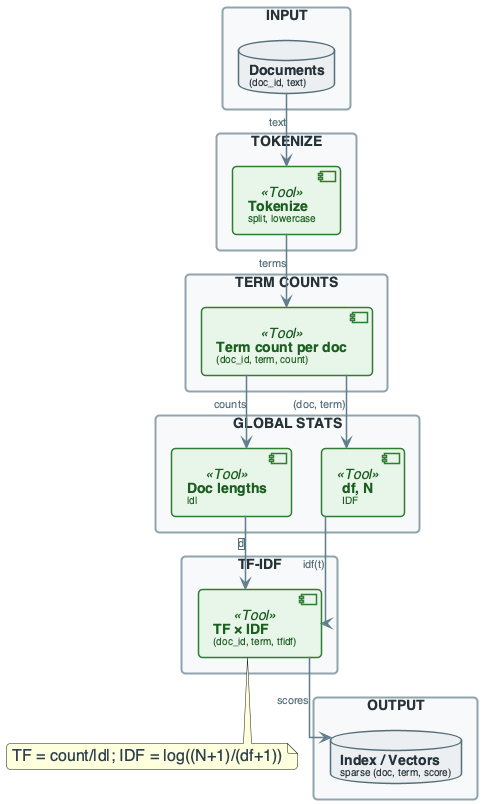

The diagram above was rendered by PlantUML. Its source (embedded in the PNG):
@startuml
'=================================================
' CANONICAL DIAGRAM TEMPLATE - DATA ENGINEERING
'=================================================

top to bottom direction
skinparam linetype ortho
skinparam shadowing false
skinparam roundcorner 8
skinparam handwritten false
skinparam nodesep 30
skinparam ranksep 40

'-------------------------
' FONT & GLOBAL STYLE
'-------------------------
skinparam defaultFontName "Segoe UI, Helvetica, sans-serif"
skinparam defaultFontSize 16
skinparam defaultFontColor #2C3E50

'-------------------------
' GENERIC BOX STYLE
'-------------------------
skinparam rectangle {
    BackgroundColor #F8F9FA
    BorderColor #90A4AE
    BorderThickness 2
    FontColor #263238
    FontSize 14
    FontStyle bold
    Padding 20
}

skinparam component {
    BackgroundColor #FFFFFF
    BorderColor #78909C
    BorderThickness 1.5
    FontSize 14
    Padding 12
}

skinparam database {
    BackgroundColor #ECEFF1
    BorderColor #546E7A
    BorderThickness 1.5
    FontSize 14
    FontColor #263238
}

skinparam arrow {
    Color #607D8B
    Thickness 1.5
    FontSize 11
    FontColor #546E7A
}

'-------------------------
' SEMANTIC STEREOTYPES
'-------------------------
skinparam component<<UI>> {
    BorderColor #8E24AA
    BackgroundColor #F3E5F5
    FontColor #4A148C
}

skinparam component<<Agent>> {
    BorderColor #0288D1
    BackgroundColor #E1F5FE
    FontColor #01579B
}

skinparam component<<Tool>> {
    BorderColor #2E7D32
    BackgroundColor #E8F5E9
    FontColor #1B5E20
}

skinparam component<<Config>> {
    BorderColor #F57C00
    BackgroundColor #FFF3E0
    FontColor #E65100
}

skinparam component<<Bad>> {
    BorderColor #C62828
    BackgroundColor #FFEBEE
    FontColor #B71C1C
}

skinparam component<<V1>> {
    BorderColor #F57C00
    BackgroundColor #FFF3E0
    FontColor #E65100
}

skinparam component<<V2>> {
    BorderColor #2E7D32
    BackgroundColor #E8F5E9
    FontColor #1B5E20
}

skinparam component<<up>> {
    BackgroundColor #E8F5E9
    BorderColor #2E7D32
}

skinparam component<<down>> {
    BackgroundColor #FFEBEE
    BorderColor #C62828
}

skinparam database<<up>> {
    BackgroundColor #E8F5E9
    BorderColor #2E7D32
}

skinparam database<<down>> {
    BackgroundColor #FFEBEE
    BorderColor #C62828
}

skinparam component<<success>> {
    BackgroundColor #E8F5E9
    BorderColor #2E7D32
}

skinparam component<<failure>> {
    BackgroundColor #FFEBEE
    BorderColor #C62828
}

'=================================================

' TF-IDF PIPELINE OVERVIEW
rectangle "INPUT" #F8F9FA {
    database "**Documents**\n<size:10>(doc_id, text)</size>" as DOCS
}

rectangle "TOKENIZE" #F8F9FA {
    component "**Tokenize**\n<size:10>split, lowercase</size>" as TOK <<Tool>>
}

rectangle "TERM COUNTS" #F8F9FA {
    component "**Term count per doc**\n<size:10>(doc_id, term, count)</size>" as TF <<Tool>>
}

rectangle "GLOBAL STATS" #F8F9FA {
    component "**Doc lengths**\n<size:10>|d|</size>" as LEN <<Tool>>
    component "**df, N**\n<size:10>IDF</size>" as IDF <<Tool>>
}

rectangle "TF-IDF" #F8F9FA {
    component "**TF × IDF**\n<size:10>(doc_id, term, tfidf)</size>" as TFIDF <<Tool>>
}

rectangle "OUTPUT" #F8F9FA {
    database "**Index / Vectors**\n<size:10>sparse (doc, term, score)</size>" as OUT
}

DOCS --> TOK : "text"
TOK --> TF : "terms"
TF --> LEN : "counts"
TF --> IDF : "(doc, term)"
LEN --> TFIDF : "|d|"
IDF --> TFIDF : "idf(t)"
TFIDF --> OUT : "scores"

note bottom of TFIDF : TF = count/|d|; IDF = log((N+1)/(df+1))

@enduml